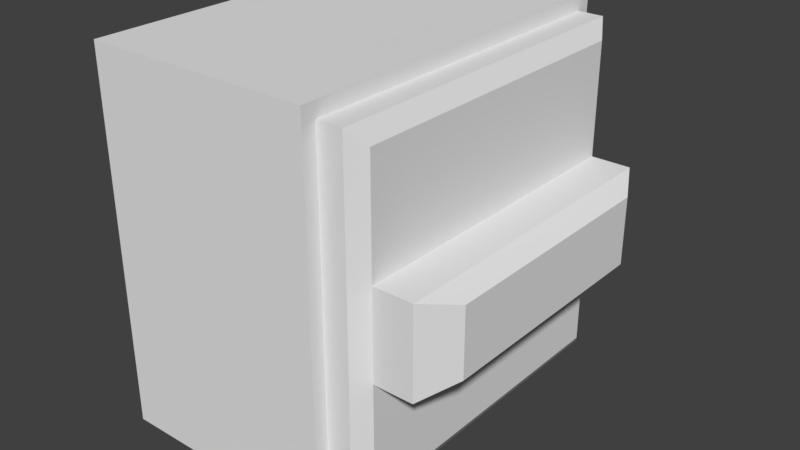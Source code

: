 # Source: fire_alarm.blend  (saved by Blender 2.79.0; exported with 4.5.12 LTS)
import bpy
from mathutils import Matrix  # noqa: F401  (used for matrix-valued properties, if any)

bpy.ops.wm.read_factory_settings(use_empty=True)
scene = bpy.context.scene
scene.name = 'Scene'

# ---- collections
col_collection_1 = bpy.data.collections.new('Collection 1'); scene.collection.children.link(col_collection_1)

# ---- world
world_world = bpy.data.worlds.new('World'); scene.world = world_world
world_world.color = (0.05088, 0.05088, 0.05088)
world_world.use_sun_shadow = False
world_world.sun_shadow_jitter_overblur = 0.0
world_world.cycles.sampling_method = 'MANUAL'

# ---- meshes
me_cube_002 = bpy.data.meshes.new('Cube.002')
me_cube_002.from_pydata([(-1.0, -1.0, -1.0), (-1.0, -1.0, 1.0), (-1.0, 1.0, -1.0), (-1.0, 1.0, 1.0), (1.0, -1.0, -1.0), (1.0, -1.0, 1.0), (1.0, 1.0, -1.0), (1.0, 1.0, 1.0), (1.006, 1.0, 1.0), (1.006, 1.0, -1.0), (1.006, -1.0, -1.0), (1.006, -1.0, 1.0), (1.006, 0.9227, 0.9227), (1.006, 0.9227, -0.9227), (1.006, -0.9227, -0.9227), (1.006, -0.9227, 0.9227), (1.226, 0.9227, 0.9227), (1.226, 0.9227, -0.9227), (1.226, -0.9227, -0.9227), (1.226, -0.9227, 0.9227), (1.226, 0.9227, 0.9227), (1.226, 0.9227, -0.9227), (1.226, -0.9227, -0.9227), (1.226, -0.9227, 0.9227), (1.317, 0.8343, 0.8343), (1.317, 0.8343, -0.8343), (1.317, -0.8343, -0.8343), (1.317, -0.8343, 0.8343), (1.317, 0.8343, 0.2365), (1.317, 0.8343, -0.2365), (1.317, -0.8343, -0.2365), (1.317, -0.8343, 0.2365), (1.662, 0.8343, 0.2365), (1.662, 0.8343, -0.2365), (1.662, -0.8343, -0.2365), (1.662, -0.8343, 0.2365), (1.835, 0.637, 0.1806), (1.835, 0.637, -0.1806), (1.835, -0.637, -0.1806), (1.835, -0.637, 0.1806)], [], [(0, 1, 3, 2), (2, 3, 7, 6), (7, 5, 11, 8), (4, 5, 1, 0), (2, 6, 4, 0), (7, 3, 1, 5), (8, 11, 15, 12), (6, 7, 8, 9), (5, 4, 10, 11), (4, 6, 9, 10), (15, 14, 18, 19), (9, 8, 12, 13), (11, 10, 14, 15), (10, 9, 13, 14), (16, 19, 23, 20), (14, 13, 17, 18), (12, 15, 19, 16), (13, 12, 16, 17), (21, 20, 24, 25), (17, 16, 20, 21), (19, 18, 22, 23), (18, 17, 21, 22), (27, 26, 30, 31), (23, 22, 26, 27), (22, 21, 25, 26), (20, 23, 27, 24), (28, 31, 35, 32), (26, 25, 29, 30), (24, 27, 31, 28), (25, 24, 28, 29), (35, 34, 38, 39), (29, 28, 32, 33), (31, 30, 34, 35), (30, 29, 33, 34), (37, 36, 39, 38), (34, 33, 37, 38), (32, 35, 39, 36), (33, 32, 36, 37)])
_uv = me_cube_002.uv_layers.new(name='UVMap')
_uv.uv.foreach_set('vector', [0.6756, 0.3778, 0.6756, 0.6155, 0.4379, 0.6155, 0.4379, 0.3778, 0.4379, 0.3778, 0.4379, 0.6155, 0.2002, 0.6155, 0.2002, 0.3778, 0.4379, 0.8533, 0.6756, 0.8533, 0.6757, 0.8574, 0.438, 0.8574, 0.9134, 0.3778, 0.9134, 0.6155, 0.6756, 0.6155, 0.6756, 0.3778, 0.4379, 0.3778, 0.4379, 0.1401, 0.6756, 0.1401, 0.6756, 0.3778, 0.4379, 0.8533, 0.4379, 0.6155, 0.6756, 0.6155, 0.6756, 0.8533, 0.438, 0.8574, 0.6757, 0.8574, 0.6665, 0.8666, 0.4471, 0.8666, 0.2002, 0.3778, 0.2002, 0.6155, 0.1961, 0.6156, 0.1961, 0.3779, 0.9134, 0.6155, 0.9134, 0.3778, 0.9175, 0.3778, 0.9175, 0.6155, 0.6756, 0.1401, 0.4379, 0.1401, 0.4379, 0.136, 0.6756, 0.136, 0.9267, 0.6063, 0.9267, 0.387, 0.9529, 0.387, 0.9529, 0.6063, 0.1961, 0.3779, 0.1961, 0.6156, 0.1869, 0.6064, 0.1869, 0.387, 0.9175, 0.6155, 0.9175, 0.3778, 0.9267, 0.387, 0.9267, 0.6063, 0.6756, 0.136, 0.4379, 0.136, 0.4471, 0.1268, 0.6664, 0.1268, 0.4471, 0.8928, 0.6665, 0.8928, 0.6665, 0.8966, 0.4471, 0.8966, 0.6664, 0.1268, 0.4471, 0.1268, 0.4471, 0.1006, 0.6664, 0.1006, 0.4471, 0.8666, 0.6665, 0.8666, 0.6665, 0.8928, 0.4471, 0.8928, 0.1869, 0.387, 0.1869, 0.6064, 0.1607, 0.6064, 0.1607, 0.387, 0.1569, 0.387, 0.1569, 0.6064, 0.1418, 0.5959, 0.1418, 0.3976, 0.1607, 0.387, 0.1607, 0.6064, 0.1569, 0.6064, 0.1569, 0.387, 0.9529, 0.6063, 0.9529, 0.387, 0.9567, 0.387, 0.9567, 0.6063, 0.6664, 0.1006, 0.4471, 0.1006, 0.4471, 0.09676, 0.6664, 0.09676, 0.9718, 0.5958, 0.9718, 0.3975, 0.9787, 0.5957, 0.9752, 0.5958, 0.9567, 0.6063, 0.9567, 0.387, 0.9718, 0.3975, 0.9718, 0.5958, 0.6664, 0.09676, 0.4471, 0.09676, 0.4576, 0.0817, 0.6559, 0.0817, 0.4471, 0.8966, 0.6665, 0.8966, 0.656, 0.9117, 0.4577, 0.9117, 0.3108, 0.9033, 0.0938, 0.9032, 0.09382, 0.8582, 0.3108, 0.8583, 0.6559, 0.0817, 0.4576, 0.0817, 0.4576, 0.01066, 0.6559, 0.01066, 0.4577, 0.9117, 0.656, 0.9117, 0.656, 0.9827, 0.4577, 0.9827, 0.1418, 0.3976, 0.1418, 0.5959, 0.1349, 0.3977, 0.1383, 0.3976, 0.08535, 0.8382, 0.08537, 0.784, 0.1067, 0.784, 0.1066, 0.8382, 0.3643, 0.7804, 0.3643, 0.842, 0.3193, 0.8419, 0.3193, 0.7804, 0.04039, 0.8418, 0.04041, 0.7803, 0.08537, 0.7803, 0.08535, 0.8419, 0.09386, 0.719, 0.3109, 0.7191, 0.3109, 0.764, 0.09385, 0.764, 0.298, 0.784, 0.298, 0.8382, 0.1066, 0.8382, 0.1067, 0.784, 0.1067, 0.764, 0.298, 0.764, 0.298, 0.784, 0.1067, 0.784, 0.298, 0.8583, 0.1066, 0.8582, 0.1066, 0.8382, 0.298, 0.8382, 0.3193, 0.784, 0.3193, 0.8382, 0.298, 0.8382, 0.298, 0.784])
me_cube_002.use_remesh_preserve_volume = False
me_cube_002.use_remesh_preserve_attributes = False
me_cube_002.use_mirror_vertex_groups = False
me_cube_002.update()

# ---- objects
ob_cube = bpy.data.objects.new('Cube', me_cube_002)

# ---- transforms, parenting, visibility, modifiers, constraints
ob_cube.location = (0.8864, 0.5089, 1.207)
ob_cube.scale = (0.6125, 1.0, 1.0)
ob_cube.lineart.crease_threshold = 0.0

# ---- collection membership
col_collection_1.objects.link(ob_cube)

# ---- scene / render settings (as saved in the file)
scene.frame_start = 1; scene.frame_end = 250; scene.frame_set(1)
scene.render.engine = 'BLENDER_EEVEE_NEXT'
scene.render.resolution_percentage = 50
scene.render.dither_intensity = 0.0
scene.cycles.use_denoising = False
scene.cycles.samples = 128
scene.cycles.sampling_pattern = 'TABULATED_SOBOL'
scene.cycles.use_adaptive_sampling = False
scene.cycles.use_light_tree = False
scene.cycles.blur_glossy = 0.0
scene.cycles.sample_clamp_indirect = 0.0
scene.view_settings.view_transform = 'Standard'
bpy.context.view_layer.update()

# ---- added for rendering (the .blend has no active camera and no usable light): camera, sun
cam_auto = bpy.data.cameras.new('AutoCamera')
cam_auto.lens = 50.0
cam_auto.sensor_width = 36.0
cam_auto.clip_end = 1000.0
ob_auto_camera = bpy.data.objects.new('AutoCamera', cam_auto)
scene.collection.objects.link(ob_auto_camera)
ob_auto_camera.location = (4.2132, -3.17621, 3.66342)
ob_auto_camera.rotation_euler = (1.09748, -7.21219e-08, 0.694738)
scene.camera = ob_auto_camera
light_auto_sun = bpy.data.lights.new('AutoSun', 'SUN')
light_auto_sun.energy = 3.0
light_auto_sun.angle = 0.0523599
ob_auto_sun = bpy.data.objects.new('AutoSun', light_auto_sun)
scene.collection.objects.link(ob_auto_sun)
ob_auto_sun.rotation_euler = (0.872665, 0.174533, 0.523599)
bpy.context.view_layer.update()
